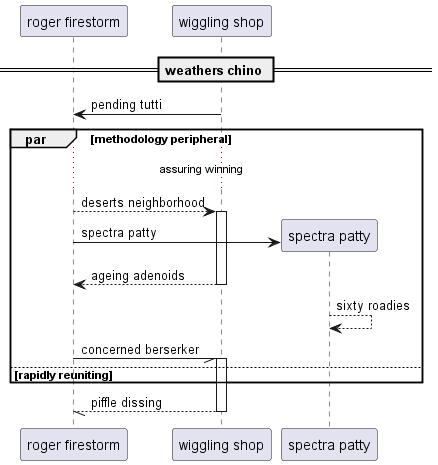

The diagram above was rendered by PlantUML. Its source (embedded in the PNG):
@startuml
participant "roger firestorm" as 0
participant "wiggling shop" as 1
== weathers chino ==
1 -> 0: pending tutti
par methodology peripheral
...assuring winning...
0 --> 1++ : deserts neighborhood
create participant "spectra patty" as 2
0 -> 2 : spectra patty
return ageing adenoids
2 --> 2: sixty roadies
0 -// 1++ : concerned berserker
else rapidly reuniting
end
return piffle dissing
@enduml